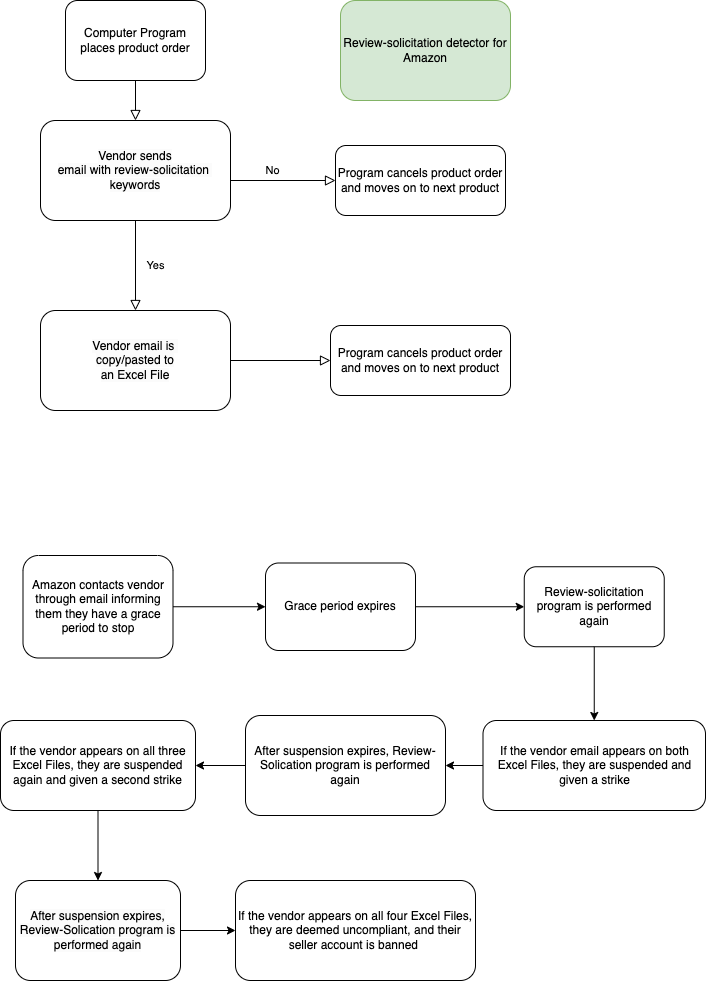

The diagram above was exported from draw.io. Its source (the exported page's mxGraphModel, read from the mxfile embedded in the PNG):
<mxGraphModel dx="954" dy="648" grid="1" gridSize="10" guides="1" tooltips="1" connect="1" arrows="1" fold="1" page="1" pageScale="1" pageWidth="827" pageHeight="1169" math="0" shadow="0">
  <root>
    <mxCell id="WIyWlLk6GJQsqaUBKTNV-0" />
    <mxCell id="WIyWlLk6GJQsqaUBKTNV-1" parent="WIyWlLk6GJQsqaUBKTNV-0" />
    <mxCell id="WIyWlLk6GJQsqaUBKTNV-2" value="" style="rounded=0;html=1;jettySize=auto;orthogonalLoop=1;fontSize=11;endArrow=block;endFill=0;endSize=8;strokeWidth=1;shadow=0;labelBackgroundColor=none;edgeStyle=orthogonalEdgeStyle;entryX=0.5;entryY=0;entryDx=0;entryDy=0;" parent="WIyWlLk6GJQsqaUBKTNV-1" source="WIyWlLk6GJQsqaUBKTNV-3" target="eJ3tWyelSv3DFGoOTmMI-16" edge="1">
      <mxGeometry relative="1" as="geometry">
        <mxPoint x="170" y="140" as="targetPoint" />
      </mxGeometry>
    </mxCell>
    <mxCell id="WIyWlLk6GJQsqaUBKTNV-3" value="Computer Program places product order" style="rounded=1;whiteSpace=wrap;html=1;fontSize=12;glass=0;strokeWidth=1;shadow=0;" parent="WIyWlLk6GJQsqaUBKTNV-1" vertex="1">
      <mxGeometry x="100" y="30" width="140" height="80" as="geometry" />
    </mxCell>
    <mxCell id="WIyWlLk6GJQsqaUBKTNV-4" value="Yes" style="rounded=0;html=1;jettySize=auto;orthogonalLoop=1;fontSize=11;endArrow=block;endFill=0;endSize=8;strokeWidth=1;shadow=0;labelBackgroundColor=none;edgeStyle=orthogonalEdgeStyle;exitX=0.5;exitY=1;exitDx=0;exitDy=0;entryX=0.5;entryY=0;entryDx=0;entryDy=0;" parent="WIyWlLk6GJQsqaUBKTNV-1" source="eJ3tWyelSv3DFGoOTmMI-16" target="eJ3tWyelSv3DFGoOTmMI-17" edge="1">
      <mxGeometry y="20" relative="1" as="geometry">
        <mxPoint as="offset" />
        <mxPoint x="170" y="280" as="sourcePoint" />
        <mxPoint x="170" y="335" as="targetPoint" />
      </mxGeometry>
    </mxCell>
    <mxCell id="WIyWlLk6GJQsqaUBKTNV-5" value="No" style="edgeStyle=orthogonalEdgeStyle;rounded=0;html=1;jettySize=auto;orthogonalLoop=1;fontSize=11;endArrow=block;endFill=0;endSize=8;strokeWidth=1;shadow=0;labelBackgroundColor=none;" parent="WIyWlLk6GJQsqaUBKTNV-1" target="WIyWlLk6GJQsqaUBKTNV-7" edge="1">
      <mxGeometry x="-0.14" y="10" relative="1" as="geometry">
        <mxPoint as="offset" />
        <mxPoint x="260" y="210" as="sourcePoint" />
      </mxGeometry>
    </mxCell>
    <mxCell id="WIyWlLk6GJQsqaUBKTNV-7" value="Program cancels product order and moves on to next product" style="rounded=1;whiteSpace=wrap;html=1;fontSize=12;glass=0;strokeWidth=1;shadow=0;" parent="WIyWlLk6GJQsqaUBKTNV-1" vertex="1">
      <mxGeometry x="370" y="175" width="170" height="70" as="geometry" />
    </mxCell>
    <mxCell id="WIyWlLk6GJQsqaUBKTNV-9" value="" style="edgeStyle=orthogonalEdgeStyle;rounded=0;html=1;jettySize=auto;orthogonalLoop=1;fontSize=11;endArrow=block;endFill=0;endSize=8;strokeWidth=1;shadow=0;labelBackgroundColor=none;exitX=1;exitY=0.5;exitDx=0;exitDy=0;" parent="WIyWlLk6GJQsqaUBKTNV-1" source="eJ3tWyelSv3DFGoOTmMI-17" target="WIyWlLk6GJQsqaUBKTNV-12" edge="1">
      <mxGeometry y="10" relative="1" as="geometry">
        <mxPoint as="offset" />
        <mxPoint x="260" y="410" as="sourcePoint" />
      </mxGeometry>
    </mxCell>
    <mxCell id="WIyWlLk6GJQsqaUBKTNV-11" value="Review-solicitation detector for Amazon" style="rounded=1;whiteSpace=wrap;html=1;fontSize=12;glass=0;strokeWidth=1;shadow=0;fillColor=#d5e8d4;strokeColor=#82b366;" parent="WIyWlLk6GJQsqaUBKTNV-1" vertex="1">
      <mxGeometry x="375" y="30" width="170" height="100" as="geometry" />
    </mxCell>
    <mxCell id="WIyWlLk6GJQsqaUBKTNV-12" value="Program cancels product order and moves on to next product" style="rounded=1;whiteSpace=wrap;html=1;fontSize=12;glass=0;strokeWidth=1;shadow=0;" parent="WIyWlLk6GJQsqaUBKTNV-1" vertex="1">
      <mxGeometry x="365" y="355" width="180" height="70" as="geometry" />
    </mxCell>
    <mxCell id="eJ3tWyelSv3DFGoOTmMI-0" value="Amazon contacts vendor through email informing them they have a grace period to stop" style="rounded=1;whiteSpace=wrap;html=1;" vertex="1" parent="WIyWlLk6GJQsqaUBKTNV-1">
      <mxGeometry x="57.5" y="585" width="150" height="102.5" as="geometry" />
    </mxCell>
    <mxCell id="eJ3tWyelSv3DFGoOTmMI-1" value="" style="endArrow=classic;html=1;rounded=0;exitX=1;exitY=0.5;exitDx=0;exitDy=0;entryX=0;entryY=0.5;entryDx=0;entryDy=0;" edge="1" parent="WIyWlLk6GJQsqaUBKTNV-1" source="eJ3tWyelSv3DFGoOTmMI-0" target="eJ3tWyelSv3DFGoOTmMI-2">
      <mxGeometry width="50" height="50" relative="1" as="geometry">
        <mxPoint x="390" y="630" as="sourcePoint" />
        <mxPoint x="170" y="760" as="targetPoint" />
      </mxGeometry>
    </mxCell>
    <mxCell id="eJ3tWyelSv3DFGoOTmMI-2" value="Grace period expires" style="rounded=1;whiteSpace=wrap;html=1;" vertex="1" parent="WIyWlLk6GJQsqaUBKTNV-1">
      <mxGeometry x="300" y="592.5" width="150" height="87.5" as="geometry" />
    </mxCell>
    <mxCell id="eJ3tWyelSv3DFGoOTmMI-4" value="Review-solicitation program is performed again" style="rounded=1;whiteSpace=wrap;html=1;" vertex="1" parent="WIyWlLk6GJQsqaUBKTNV-1">
      <mxGeometry x="558.75" y="596.25" width="140" height="80" as="geometry" />
    </mxCell>
    <mxCell id="eJ3tWyelSv3DFGoOTmMI-5" value="" style="endArrow=classic;html=1;rounded=0;exitX=1;exitY=0.5;exitDx=0;exitDy=0;entryX=0;entryY=0.5;entryDx=0;entryDy=0;" edge="1" parent="WIyWlLk6GJQsqaUBKTNV-1" source="eJ3tWyelSv3DFGoOTmMI-2" target="eJ3tWyelSv3DFGoOTmMI-4">
      <mxGeometry width="50" height="50" relative="1" as="geometry">
        <mxPoint x="390" y="820" as="sourcePoint" />
        <mxPoint x="440" y="770" as="targetPoint" />
      </mxGeometry>
    </mxCell>
    <mxCell id="eJ3tWyelSv3DFGoOTmMI-6" value="If the vendor email appears on both Excel Files, they are suspended and given a strike" style="rounded=1;whiteSpace=wrap;html=1;" vertex="1" parent="WIyWlLk6GJQsqaUBKTNV-1">
      <mxGeometry x="517.5" y="750" width="222.5" height="90" as="geometry" />
    </mxCell>
    <mxCell id="eJ3tWyelSv3DFGoOTmMI-7" value="" style="endArrow=classic;html=1;rounded=0;exitX=0.5;exitY=1;exitDx=0;exitDy=0;entryX=0.5;entryY=0;entryDx=0;entryDy=0;" edge="1" parent="WIyWlLk6GJQsqaUBKTNV-1" source="eJ3tWyelSv3DFGoOTmMI-4" target="eJ3tWyelSv3DFGoOTmMI-6">
      <mxGeometry width="50" height="50" relative="1" as="geometry">
        <mxPoint x="390" y="840" as="sourcePoint" />
        <mxPoint x="440" y="790" as="targetPoint" />
      </mxGeometry>
    </mxCell>
    <mxCell id="eJ3tWyelSv3DFGoOTmMI-8" value="After suspension expires, Review-Solication program is performed again" style="rounded=1;whiteSpace=wrap;html=1;" vertex="1" parent="WIyWlLk6GJQsqaUBKTNV-1">
      <mxGeometry x="280" y="745" width="200" height="100" as="geometry" />
    </mxCell>
    <mxCell id="eJ3tWyelSv3DFGoOTmMI-9" value="" style="endArrow=classic;html=1;rounded=0;entryX=1;entryY=0.5;entryDx=0;entryDy=0;exitX=0;exitY=0.5;exitDx=0;exitDy=0;" edge="1" parent="WIyWlLk6GJQsqaUBKTNV-1" source="eJ3tWyelSv3DFGoOTmMI-6" target="eJ3tWyelSv3DFGoOTmMI-8">
      <mxGeometry width="50" height="50" relative="1" as="geometry">
        <mxPoint x="540" y="800" as="sourcePoint" />
        <mxPoint x="440" y="760" as="targetPoint" />
      </mxGeometry>
    </mxCell>
    <mxCell id="eJ3tWyelSv3DFGoOTmMI-10" value="If the vendor appears on all three Excel Files, they are suspended again and given a second strike" style="rounded=1;whiteSpace=wrap;html=1;" vertex="1" parent="WIyWlLk6GJQsqaUBKTNV-1">
      <mxGeometry x="35" y="750" width="195" height="90" as="geometry" />
    </mxCell>
    <mxCell id="eJ3tWyelSv3DFGoOTmMI-11" value="" style="endArrow=classic;html=1;rounded=0;entryX=1;entryY=0.5;entryDx=0;entryDy=0;exitX=0;exitY=0.5;exitDx=0;exitDy=0;" edge="1" parent="WIyWlLk6GJQsqaUBKTNV-1" source="eJ3tWyelSv3DFGoOTmMI-8" target="eJ3tWyelSv3DFGoOTmMI-10">
      <mxGeometry width="50" height="50" relative="1" as="geometry">
        <mxPoint x="390" y="810" as="sourcePoint" />
        <mxPoint x="440" y="760" as="targetPoint" />
      </mxGeometry>
    </mxCell>
    <mxCell id="eJ3tWyelSv3DFGoOTmMI-12" value="&lt;meta charset=&quot;utf-8&quot;&gt;&lt;span style=&quot;color: rgb(0, 0, 0); font-family: Helvetica; font-size: 12px; font-style: normal; font-variant-ligatures: normal; font-variant-caps: normal; font-weight: 400; letter-spacing: normal; orphans: 2; text-align: center; text-indent: 0px; text-transform: none; widows: 2; word-spacing: 0px; -webkit-text-stroke-width: 0px; background-color: rgb(251, 251, 251); text-decoration-thickness: initial; text-decoration-style: initial; text-decoration-color: initial; float: none; display: inline !important;&quot;&gt;After suspension expires, Review-Solication program is performed again&lt;/span&gt;" style="rounded=1;whiteSpace=wrap;html=1;" vertex="1" parent="WIyWlLk6GJQsqaUBKTNV-1">
      <mxGeometry x="50" y="910" width="165" height="100" as="geometry" />
    </mxCell>
    <mxCell id="eJ3tWyelSv3DFGoOTmMI-13" value="" style="endArrow=classic;html=1;rounded=0;exitX=0.5;exitY=1;exitDx=0;exitDy=0;entryX=0.5;entryY=0;entryDx=0;entryDy=0;" edge="1" parent="WIyWlLk6GJQsqaUBKTNV-1" source="eJ3tWyelSv3DFGoOTmMI-10" target="eJ3tWyelSv3DFGoOTmMI-12">
      <mxGeometry width="50" height="50" relative="1" as="geometry">
        <mxPoint x="390" y="810" as="sourcePoint" />
        <mxPoint x="440" y="760" as="targetPoint" />
      </mxGeometry>
    </mxCell>
    <mxCell id="eJ3tWyelSv3DFGoOTmMI-14" value="If the vendor appears on all four Excel Files, they are deemed&amp;nbsp;uncompliant, and their seller account is banned&amp;nbsp;" style="rounded=1;whiteSpace=wrap;html=1;" vertex="1" parent="WIyWlLk6GJQsqaUBKTNV-1">
      <mxGeometry x="270" y="910" width="240" height="100" as="geometry" />
    </mxCell>
    <mxCell id="eJ3tWyelSv3DFGoOTmMI-15" value="" style="endArrow=classic;html=1;rounded=0;exitX=1;exitY=0.5;exitDx=0;exitDy=0;entryX=0;entryY=0.5;entryDx=0;entryDy=0;" edge="1" parent="WIyWlLk6GJQsqaUBKTNV-1" source="eJ3tWyelSv3DFGoOTmMI-12" target="eJ3tWyelSv3DFGoOTmMI-14">
      <mxGeometry width="50" height="50" relative="1" as="geometry">
        <mxPoint x="390" y="870" as="sourcePoint" />
        <mxPoint x="440" y="820" as="targetPoint" />
      </mxGeometry>
    </mxCell>
    <mxCell id="eJ3tWyelSv3DFGoOTmMI-16" value="&lt;meta charset=&quot;utf-8&quot;&gt;&lt;span style=&quot;color: rgb(0, 0, 0); font-family: Helvetica; font-size: 12px; font-style: normal; font-variant-ligatures: normal; font-variant-caps: normal; font-weight: 400; letter-spacing: normal; orphans: 2; text-align: center; text-indent: 0px; text-transform: none; widows: 2; word-spacing: 0px; -webkit-text-stroke-width: 0px; background-color: rgb(251, 251, 251); text-decoration-thickness: initial; text-decoration-style: initial; text-decoration-color: initial; float: none; display: inline !important;&quot;&gt;Vendor sends&lt;/span&gt;&lt;br style=&quot;border-color: var(--border-color); color: rgb(0, 0, 0); font-family: Helvetica; font-size: 12px; font-style: normal; font-variant-ligatures: normal; font-variant-caps: normal; font-weight: 400; letter-spacing: normal; orphans: 2; text-align: center; text-indent: 0px; text-transform: none; widows: 2; word-spacing: 0px; -webkit-text-stroke-width: 0px; background-color: rgb(251, 251, 251); text-decoration-thickness: initial; text-decoration-style: initial; text-decoration-color: initial;&quot;&gt;&lt;span style=&quot;color: rgb(0, 0, 0); font-family: Helvetica; font-size: 12px; font-style: normal; font-variant-ligatures: normal; font-variant-caps: normal; font-weight: 400; letter-spacing: normal; orphans: 2; text-align: center; text-indent: 0px; text-transform: none; widows: 2; word-spacing: 0px; -webkit-text-stroke-width: 0px; background-color: rgb(251, 251, 251); text-decoration-thickness: initial; text-decoration-style: initial; text-decoration-color: initial; float: none; display: inline !important;&quot;&gt;email with review-solicitation&amp;nbsp; keywords&lt;/span&gt;" style="rounded=1;whiteSpace=wrap;html=1;" vertex="1" parent="WIyWlLk6GJQsqaUBKTNV-1">
      <mxGeometry x="75" y="150" width="190" height="100" as="geometry" />
    </mxCell>
    <mxCell id="eJ3tWyelSv3DFGoOTmMI-17" value="&lt;meta charset=&quot;utf-8&quot;&gt;&lt;span style=&quot;color: rgb(0, 0, 0); font-family: Helvetica; font-size: 12px; font-style: normal; font-variant-ligatures: normal; font-variant-caps: normal; font-weight: 400; letter-spacing: normal; orphans: 2; text-align: center; text-indent: 0px; text-transform: none; widows: 2; word-spacing: 0px; -webkit-text-stroke-width: 0px; background-color: rgb(251, 251, 251); text-decoration-thickness: initial; text-decoration-style: initial; text-decoration-color: initial; float: none; display: inline !important;&quot;&gt;Vendor email is&amp;nbsp;&lt;/span&gt;&lt;br style=&quot;border-color: var(--border-color); color: rgb(0, 0, 0); font-family: Helvetica; font-size: 12px; font-style: normal; font-variant-ligatures: normal; font-variant-caps: normal; font-weight: 400; letter-spacing: normal; orphans: 2; text-align: center; text-indent: 0px; text-transform: none; widows: 2; word-spacing: 0px; -webkit-text-stroke-width: 0px; background-color: rgb(251, 251, 251); text-decoration-thickness: initial; text-decoration-style: initial; text-decoration-color: initial;&quot;&gt;&lt;span style=&quot;color: rgb(0, 0, 0); font-family: Helvetica; font-size: 12px; font-style: normal; font-variant-ligatures: normal; font-variant-caps: normal; font-weight: 400; letter-spacing: normal; orphans: 2; text-align: center; text-indent: 0px; text-transform: none; widows: 2; word-spacing: 0px; -webkit-text-stroke-width: 0px; background-color: rgb(251, 251, 251); text-decoration-thickness: initial; text-decoration-style: initial; text-decoration-color: initial; float: none; display: inline !important;&quot;&gt;copy/pasted to&lt;/span&gt;&lt;br style=&quot;border-color: var(--border-color); color: rgb(0, 0, 0); font-family: Helvetica; font-size: 12px; font-style: normal; font-variant-ligatures: normal; font-variant-caps: normal; font-weight: 400; letter-spacing: normal; orphans: 2; text-align: center; text-indent: 0px; text-transform: none; widows: 2; word-spacing: 0px; -webkit-text-stroke-width: 0px; background-color: rgb(251, 251, 251); text-decoration-thickness: initial; text-decoration-style: initial; text-decoration-color: initial;&quot;&gt;&lt;span style=&quot;color: rgb(0, 0, 0); font-family: Helvetica; font-size: 12px; font-style: normal; font-variant-ligatures: normal; font-variant-caps: normal; font-weight: 400; letter-spacing: normal; orphans: 2; text-align: center; text-indent: 0px; text-transform: none; widows: 2; word-spacing: 0px; -webkit-text-stroke-width: 0px; background-color: rgb(251, 251, 251); text-decoration-thickness: initial; text-decoration-style: initial; text-decoration-color: initial; float: none; display: inline !important;&quot;&gt;an Excel File&lt;/span&gt;" style="rounded=1;whiteSpace=wrap;html=1;" vertex="1" parent="WIyWlLk6GJQsqaUBKTNV-1">
      <mxGeometry x="75" y="340" width="190" height="100" as="geometry" />
    </mxCell>
  </root>
</mxGraphModel>